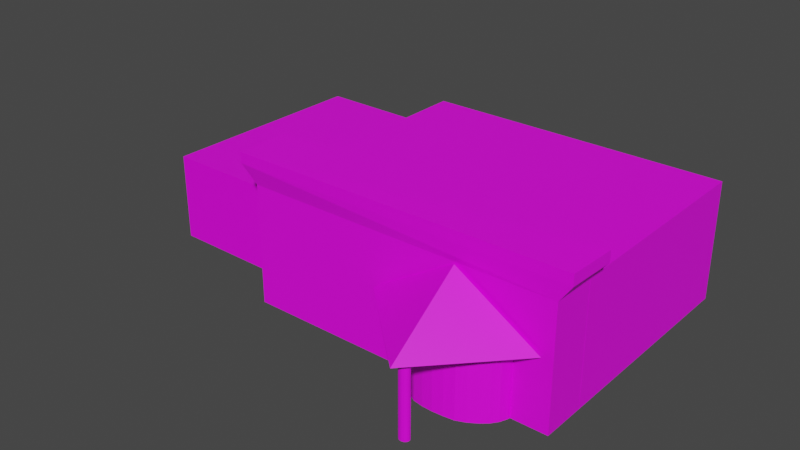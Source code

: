 # Source: Village_Cafe2.blend  (saved by Blender 2.90.8; exported with 4.5.12 LTS)
import bpy
from mathutils import Matrix  # noqa: F401  (used for matrix-valued properties, if any)

bpy.ops.wm.read_factory_settings(use_empty=True)
scene = bpy.context.scene
scene.name = 'Scene'

# ---- collections
col_collection = bpy.data.collections.new('Collection'); scene.collection.children.link(col_collection)

# ---- images (referenced by path relative to the original .blend; pixels are not part of the script)
import os
ASSET_DIR = os.environ.get("B2B_ASSET_DIR", "")  # directory of the original .blend (textures are referenced by path, not embedded)
HERE = os.path.dirname(os.path.abspath(__file__))  # packed textures are extracted next to this script under _unpacked/

def load_image(name, relpath, width, height, colorspace="sRGB"):
    """Load a texture the original file referenced (path relative to the .blend, or extracted next to this script)."""
    p = next((c for c in (os.path.join(HERE, relpath), os.path.join(ASSET_DIR, relpath)) if relpath and os.path.exists(c)), "")
    if p:
        img = bpy.data.images.load(p, check_existing=True)
        img.name = name
    else:  # same state as the original file: an image datablock whose file is absent (Cycles renders it pink)
        img = bpy.data.images.new(name, width, height)
        img.source = "FILE"
        img.filepath = "//" + (relpath or name)
    img.colorspace_settings.name = colorspace
    return img
img_blond_001 = load_image('Blond.001', 'Downloads/Cafe2.png', 1024, 1024, 'sRGB')
img_untitled_002 = load_image('Untitled.002', 'Downloads/Cafe3.png', 1024, 1024, 'sRGB')
img_untitled_005 = load_image('Untitled.005', 'Downloads/Cafe5.png', 1024, 1024, 'sRGB')
img_untitled_004 = load_image('Untitled.004', 'Downloads/Cafe4.png', 1024, 1024, 'sRGB')
img_untitled = load_image('Untitled', 'Downloads/Cafe1.png', 1024, 1024, 'sRGB')
img_material_001_base_color = load_image('Material.001 Base Color', 'Downloads/Cafe6.png', 1024, 1024, 'sRGB')

# ---- materials (node trees are filled in below, after node groups)
mat_material = bpy.data.materials.new('Material')
mat_material.alpha_threshold = 0.0
mat_material.use_transparent_shadow = False
mat_material.line_color = (0.0, 0.0, 0.0, 1.0)
mat_material_002 = bpy.data.materials.new('Material.002')
mat_material_002.use_transparent_shadow = False
mat_material_007 = bpy.data.materials.new('Material.007')
mat_material_007.use_transparent_shadow = False
mat_material_005 = bpy.data.materials.new('Material.005')
mat_material_005.use_transparent_shadow = False
mat_material_006 = bpy.data.materials.new('Material.006')
mat_material_006.use_transparent_shadow = False
mat_material_001 = bpy.data.materials.new('Material.001')
mat_material_001.use_transparent_shadow = False

# ---- material node trees
mat_material.use_nodes = True; mat_material.node_tree.nodes.clear()
_N = mat_material.node_tree.nodes; _L = mat_material.node_tree.links
n0 = _N.new('ShaderNodeOutputMaterial'); n0.name = 'Material Output'; n0.location = (300, 300)
n1 = _N.new('ShaderNodeBsdfPrincipled'); n1.name = 'Principled BSDF'; n1.location = (10, 300)
n1.distribution = 'GGX'
n1.subsurface_method = 'RANDOM_WALK_SKIN'
n1.inputs[2].default_value = 0.4
n1.inputs[3].default_value = 1.45
n1.inputs[27].default_value = (0.0, 0.0, 0.0, 1.0)
n1.inputs[28].default_value = 1.0
n2 = _N.new('ShaderNodeTexImage'); n2.name = 'Image Texture'; n2.location = (-280, 260)
n2.image = img_blond_001
_L.new(n1.outputs[0], n0.inputs[0])
_L.new(n2.outputs[0], n1.inputs[0])
n0.is_active_output = True
mat_material_002.use_nodes = True; mat_material_002.node_tree.nodes.clear()
_N = mat_material_002.node_tree.nodes; _L = mat_material_002.node_tree.links
n0 = _N.new('ShaderNodeBsdfPrincipled'); n0.name = 'Principled BSDF'; n0.location = (10, 300)
n0.distribution = 'GGX'
n0.subsurface_method = 'RANDOM_WALK_SKIN'
n0.inputs[3].default_value = 1.45
n0.inputs[27].default_value = (0.0, 0.0, 0.0, 1.0)
n0.inputs[28].default_value = 1.0
n1 = _N.new('ShaderNodeOutputMaterial'); n1.name = 'Material Output'; n1.location = (300, 300)
n2 = _N.new('ShaderNodeTexImage'); n2.name = 'Image Texture'; n2.location = (-280, 260)
n2.image = img_untitled_002
_L.new(n0.outputs[0], n1.inputs[0])
_L.new(n2.outputs[0], n0.inputs[0])
n1.is_active_output = True
mat_material_007.use_nodes = True; mat_material_007.node_tree.nodes.clear()
_N = mat_material_007.node_tree.nodes; _L = mat_material_007.node_tree.links
n0 = _N.new('ShaderNodeBsdfPrincipled'); n0.name = 'Principled BSDF'; n0.location = (10, 300)
n0.distribution = 'GGX'
n0.subsurface_method = 'RANDOM_WALK_SKIN'
n0.inputs[3].default_value = 1.45
n0.inputs[27].default_value = (0.0, 0.0, 0.0, 1.0)
n0.inputs[28].default_value = 1.0
n1 = _N.new('ShaderNodeOutputMaterial'); n1.name = 'Material Output'; n1.location = (300, 300)
n2 = _N.new('ShaderNodeTexImage'); n2.name = 'Image Texture'; n2.location = (-280, 260)
n2.image = img_untitled_005
_L.new(n0.outputs[0], n1.inputs[0])
_L.new(n2.outputs[0], n0.inputs[0])
n1.is_active_output = True
mat_material_005.use_nodes = True; mat_material_005.node_tree.nodes.clear()
_N = mat_material_005.node_tree.nodes; _L = mat_material_005.node_tree.links
n0 = _N.new('ShaderNodeBsdfPrincipled'); n0.name = 'Principled BSDF'; n0.location = (10, 300)
n0.distribution = 'GGX'
n0.subsurface_method = 'RANDOM_WALK_SKIN'
n0.inputs[3].default_value = 1.45
n0.inputs[27].default_value = (0.0, 0.0, 0.0, 1.0)
n0.inputs[28].default_value = 1.0
n1 = _N.new('ShaderNodeOutputMaterial'); n1.name = 'Material Output'; n1.location = (300, 300)
n2 = _N.new('ShaderNodeTexImage'); n2.name = 'Image Texture'; n2.location = (-280, 260)
n2.image = img_untitled_004
_L.new(n0.outputs[0], n1.inputs[0])
_L.new(n2.outputs[0], n0.inputs[0])
n1.is_active_output = True
mat_material_006.use_nodes = True; mat_material_006.node_tree.nodes.clear()
_N = mat_material_006.node_tree.nodes; _L = mat_material_006.node_tree.links
n0 = _N.new('ShaderNodeBsdfPrincipled'); n0.name = 'Principled BSDF'; n0.location = (10, 300)
n0.distribution = 'GGX'
n0.subsurface_method = 'RANDOM_WALK_SKIN'
n0.inputs[3].default_value = 1.45
n0.inputs[27].default_value = (0.0, 0.0, 0.0, 1.0)
n0.inputs[28].default_value = 1.0
n1 = _N.new('ShaderNodeOutputMaterial'); n1.name = 'Material Output'; n1.location = (300, 300)
n2 = _N.new('ShaderNodeTexImage'); n2.name = 'Image Texture'; n2.location = (-280, 260)
n2.image = img_untitled
_L.new(n0.outputs[0], n1.inputs[0])
_L.new(n2.outputs[0], n0.inputs[0])
n1.is_active_output = True
mat_material_001.use_nodes = True; mat_material_001.node_tree.nodes.clear()
_N = mat_material_001.node_tree.nodes; _L = mat_material_001.node_tree.links
n0 = _N.new('ShaderNodeBsdfPrincipled'); n0.name = 'Principled BSDF'; n0.location = (10, 300)
n0.distribution = 'GGX'
n0.subsurface_method = 'BURLEY'
n0.inputs[3].default_value = 1.45
n0.inputs[27].default_value = (0.0, 0.0, 0.0, 1.0)
n0.inputs[28].default_value = 1.0
n1 = _N.new('ShaderNodeOutputMaterial'); n1.name = 'Material Output'; n1.location = (300, 300)
n2 = _N.new('ShaderNodeTexImage'); n2.name = 'Image Texture'; n2.location = (-280, 260)
n2.image = img_material_001_base_color
_L.new(n0.outputs[0], n1.inputs[0])
_L.new(n2.outputs[0], n0.inputs[0])
n1.is_active_output = True

# ---- world
world_world = bpy.data.worlds.new('World'); scene.world = world_world
world_world.use_nodes = True; world_world.node_tree.nodes.clear()
_N = world_world.node_tree.nodes; _L = world_world.node_tree.links
n0 = _N.new('ShaderNodeOutputWorld'); n0.name = 'World Output'; n0.location = (300, 300)
n1 = _N.new('ShaderNodeBackground'); n1.name = 'Background'; n1.location = (10, 300)
n1.inputs[0].default_value = (0.05088, 0.05088, 0.05088, 1.0)
_L.new(n1.outputs[0], n0.inputs[0])
n0.is_active_output = True
world_world.color = (0.05088, 0.05088, 0.05088)
world_world.use_sun_shadow = False
world_world.sun_shadow_jitter_overblur = 0.0

# ---- meshes
me_cube = bpy.data.meshes.new('Cube')
me_cube.from_pydata([(3.224, 0.8864, 0.6501), (3.224, 0.8864, -1.35), (3.224, -1.114, 0.6501), (3.224, -1.114, -1.35), (1.224, 0.8864, 0.6501), (1.224, 0.8864, -1.35), (1.224, -1.114, 0.6501), (1.224, -1.114, -1.35), (1.231, 0.8704, -1.337), (1.231, 0.8704, 1.363), (1.265, -1.114, -1.337), (1.265, -1.114, 1.363), (-2.768, 0.8373, -1.337), (-2.768, 0.8373, 1.363), (-2.734, -1.147, -1.337), (-2.734, -1.147, 1.363), (1.226, 1.268, -1.339), (1.406, 1.308, 1.766), (1.233, 0.8712, -1.339), (1.4, 0.825, 1.776), (-2.774, 1.235, -1.339), (-2.928, 1.243, 1.742), (-2.767, 0.8382, -1.339), (-2.956, 0.8359, 1.774), (1.226, 1.268, 1.358), (1.233, 0.8712, 1.358), (-2.767, 0.8382, 1.358), (-2.774, 1.235, 1.358), (1.405, 1.31, 2.007), (1.4, 0.8267, 2.017), (-2.928, 1.244, 1.984), (-2.957, 0.8376, 2.015), (-1.653, 1.8, 0.3505), (-1.653, 1.8, -1.472), (-1.666, 1.801, 0.3505), (-1.666, 1.801, -1.472), (-1.679, 1.803, 0.3505), (-1.679, 1.803, -1.472), (-1.69, 1.806, 0.3505), (-1.69, 1.806, -1.472), (-1.701, 1.811, 0.3505), (-1.701, 1.811, -1.472), (-1.709, 1.817, 0.3505), (-1.709, 1.817, -1.472), (-1.716, 1.824, 0.3505), (-1.716, 1.824, -1.472), (-1.72, 1.831, 0.3505), (-1.72, 1.831, -1.472), (-1.721, 1.839, 0.3505), (-1.721, 1.839, -1.472), (-1.72, 1.847, 0.3505), (-1.72, 1.847, -1.472), (-1.716, 1.854, 0.3505), (-1.716, 1.854, -1.472), (-1.71, 1.861, 0.3505), (-1.71, 1.861, -1.472), (-1.702, 1.867, 0.3505), (-1.702, 1.867, -1.472), (-1.692, 1.873, 0.3505), (-1.692, 1.873, -1.472), (-1.68, 1.876, 0.3505), (-1.68, 1.876, -1.472), (-1.667, 1.879, 0.3505), (-1.667, 1.879, -1.472), (-1.654, 1.88, 0.3505), (-1.654, 1.88, -1.472), (-1.641, 1.879, 0.3505), (-1.641, 1.879, -1.472), (-1.628, 1.877, 0.3505), (-1.628, 1.877, -1.472), (-1.616, 1.873, 0.3505), (-1.616, 1.873, -1.472), (-1.606, 1.868, 0.3505), (-1.606, 1.868, -1.472), (-1.598, 1.862, 0.3505), (-1.598, 1.862, -1.472), (-1.591, 1.855, 0.3505), (-1.591, 1.855, -1.472), (-1.587, 1.848, 0.3505), (-1.587, 1.848, -1.472), (-1.586, 1.84, 0.3505), (-1.586, 1.84, -1.472), (-1.587, 1.833, 0.3505), (-1.587, 1.833, -1.472), (-1.591, 1.825, 0.3505), (-1.591, 1.825, -1.472), (-1.597, 1.818, 0.3505), (-1.597, 1.818, -1.472), (-1.605, 1.812, 0.3505), (-1.605, 1.812, -1.472), (-1.615, 1.807, 0.3505), (-1.615, 1.807, -1.472), (-1.627, 1.803, 0.3505), (-1.627, 1.803, -1.472), (-1.64, 1.801, 0.3505), (-1.64, 1.801, -1.472), (-1.648, 1.54, 0.3161), (-1.649, 1.537, -1.332), (-1.515, 1.535, 0.3161), (-1.515, 1.533, -1.337), (-1.386, 1.516, 0.3161), (-1.388, 1.518, -1.34), (-1.266, 1.487, 0.3178), (-1.277, 1.481, -1.328), (-1.162, 1.445, 0.3165), (-1.173, 1.438, -1.317), (-1.079, 1.394, 0.3131), (-1.081, 1.395, -1.327), (-1.014, 1.336, 0.3144), (-1.01, 1.339, -1.341), (-0.9716, 1.274, 0.317), (-0.9711, 1.274, -1.341), (-0.9581, 1.207, 0.3161), (-0.9581, 1.207, -1.34), (-0.9702, 1.141, 0.3161), (-0.9702, 1.141, -1.34), (-1.008, 1.077, 0.3161), (-1.008, 1.077, -1.34), (-1.07, 1.018, 0.3161), (-1.07, 1.018, -1.34), (-1.155, 0.9665, 0.3161), (-1.155, 0.9665, -1.34), (-1.258, 0.9236, 0.3161), (-1.258, 0.9236, -1.34), (-1.375, 0.8913, 0.3161), (-1.375, 0.8913, -1.34), (-1.503, 0.871, 0.3161), (-1.503, 0.871, -1.34), (-1.637, 0.8634, 0.3161), (-1.637, 0.8634, -1.34), (-1.77, 0.8688, 0.3161), (-1.77, 0.8688, -1.34), (-1.899, 0.887, 0.3161), (-1.899, 0.887, -1.34), (-2.018, 0.9173, 0.3161), (-2.018, 0.9173, -1.34), (-2.122, 0.9585, 0.3161), (-2.122, 0.9585, -1.34), (-2.208, 1.009, 0.3161), (-2.208, 1.009, -1.34), (-2.273, 1.067, 0.3161), (-2.273, 1.067, -1.34), (-2.313, 1.13, 0.3161), (-2.313, 1.13, -1.34), (-2.327, 1.196, 0.3161), (-2.327, 1.196, -1.34), (-2.315, 1.262, 0.3161), (-2.313, 1.262, -1.336), (-2.277, 1.326, 0.3161), (-2.276, 1.326, -1.335), (-2.215, 1.385, 0.3162), (-2.213, 1.384, -1.337), (-2.131, 1.437, 0.3165), (-2.128, 1.436, -1.335), (-2.028, 1.48, 0.316), (-2.026, 1.479, -1.34), (-1.91, 1.512, 0.3163), (-1.912, 1.513, -1.341), (-1.782, 1.532, 0.3161), (-1.781, 1.529, -1.334), (-0.5514, 1.29, 0.2301), (-1.605, 1.278, 1.362), (-1.681, 2.007, 0.2301), (-2.658, 1.265, 0.2301)], [], [(0, 4, 6, 2), (3, 2, 6, 7), (7, 6, 4, 5), (5, 1, 3, 7), (1, 0, 2, 3), (5, 4, 0, 1), (8, 9, 11, 10), (10, 11, 15, 14), (14, 15, 13, 12), (12, 13, 9, 8), (10, 14, 12, 8), (15, 11, 9, 13), (24, 17, 19, 25), (25, 19, 23, 26), (26, 23, 21, 27), (27, 21, 17, 24), (18, 22, 20, 16), (23, 19, 29, 31), (20, 27, 24, 16), (22, 26, 27, 20), (18, 25, 26, 22), (16, 24, 25, 18), (31, 29, 28, 30), (21, 23, 31, 30), (19, 17, 28, 29), (17, 21, 30, 28), (32, 33, 35, 34), (34, 35, 37, 36), (36, 37, 39, 38), (38, 39, 41, 40), (40, 41, 43, 42), (42, 43, 45, 44), (44, 45, 47, 46), (46, 47, 49, 48), (48, 49, 51, 50), (50, 51, 53, 52), (52, 53, 55, 54), (54, 55, 57, 56), (56, 57, 59, 58), (58, 59, 61, 60), (60, 61, 63, 62), (62, 63, 65, 64), (64, 65, 67, 66), (66, 67, 69, 68), (68, 69, 71, 70), (70, 71, 73, 72), (72, 73, 75, 74), (74, 75, 77, 76), (76, 77, 79, 78), (78, 79, 81, 80), (80, 81, 83, 82), (82, 83, 85, 84), (84, 85, 87, 86), (86, 87, 89, 88), (88, 89, 91, 90), (90, 91, 93, 92), (35, 33, 95, 93, 91, 89, 87, 85, 83, 81, 79, 77, 75, 73, 71, 69, 67, 65, 63, 61, 59, 57, 55, 53, 51, 49, 47, 45, 43, 41, 39, 37), (92, 93, 95, 94), (94, 95, 33, 32), (32, 34, 36, 38, 40, 42, 44, 46, 48, 50, 52, 54, 56, 58, 60, 62, 64, 66, 68, 70, 72, 74, 76, 78, 80, 82, 84, 86, 88, 90, 92, 94), (96, 97, 99, 98), (98, 99, 101, 100), (100, 101, 103, 102), (102, 103, 105, 104), (104, 105, 107, 106), (106, 107, 109, 108), (108, 109, 111, 110), (110, 111, 113, 112), (112, 113, 115, 114), (114, 115, 117, 116), (116, 117, 119, 118), (118, 119, 121, 120), (120, 121, 123, 122), (122, 123, 125, 124), (124, 125, 127, 126), (126, 127, 129, 128), (128, 129, 131, 130), (130, 131, 133, 132), (132, 133, 135, 134), (134, 135, 137, 136), (136, 137, 139, 138), (138, 139, 141, 140), (140, 141, 143, 142), (142, 143, 145, 144), (144, 145, 147, 146), (146, 147, 149, 148), (148, 149, 151, 150), (150, 151, 153, 152), (152, 153, 155, 154), (154, 155, 157, 156), (99, 97, 159, 157, 155, 153, 151, 149, 147, 145, 143, 141, 139, 137, 135, 133, 131, 129, 127, 125, 123, 121, 119, 117, 115, 113, 111, 109, 107, 105, 103, 101), (156, 157, 159, 158), (158, 159, 97, 96), (96, 98, 100, 102, 104, 106, 108, 110, 112, 114, 116, 118, 120, 122, 124, 126, 128, 130, 132, 134, 136, 138, 140, 142, 144, 146, 148, 150, 152, 154, 156, 158), (160, 161, 162), (161, 163, 162), (162, 163, 160), (161, 160, 163)])
me_cube.polygons.foreach_set('material_index', [0, 0, 0, 0, 0, 0, 1, 1, 1, 1, 1, 1, 2, 2, 2, 2, 2, 2, 2, 2, 2, 2, 2, 2, 2, 2, 3, 3, 3, 3, 3, 3, 3, 3, 3, 3, 3, 3, 3, 3, 3, 3, 3, 3, 3, 3, 3, 3, 3, 3, 3, 3, 3, 3, 3, 3, 3, 3, 3, 3, 4, 4, 4, 4, 4, 4, 4, 4, 4, 4, 4, 4, 4, 4, 4, 4, 4, 4, 4, 4, 4, 4, 4, 4, 4, 4, 4, 4, 4, 4, 4, 4, 4, 4, 5, 5, 5, 5])
_uv = me_cube.uv_layers.new(name='UVMap')
_uv.uv.foreach_set('vector', [0.5027, 0.3055, 0.5081, -0.004372, 0.6686, 0.001022, 0.6633, 0.3108, 0.6579, 0.6999, 0.6633, 0.3108, 0.8238, 0.3162, 0.8184, 0.7053, 0.1762, 0.6838, 0.1816, 0.2947, 0.3421, 0.3001, 0.3367, 0.6892, 0.4919, 0.993, 0.4973, 0.6945, 0.6579, 0.6999, 0.6525, 0.9984, 0.4973, 0.6945, 0.5027, 0.3055, 0.6633, 0.3108, 0.6579, 0.6999, 0.3367, 0.6892, 0.3421, 0.3001, 0.5027, 0.3055, 0.4973, 0.6945, 0.1766, 0.6856, 0.1811, 0.2965, 0.3417, 0.301, 0.3372, 0.6901, 0.3372, 0.6901, 0.3417, 0.301, 0.5022, 0.3054, 0.4978, 0.6946, 0.4978, 0.6946, 0.5022, 0.3054, 0.6628, 0.3099, 0.6583, 0.699, 0.6583, 0.699, 0.6628, 0.3099, 0.8234, 0.3144, 0.8189, 0.7035, 0.4933, 0.9988, 0.4978, 0.6946, 0.6583, 0.699, 0.6538, 1.003, 0.5022, 0.3054, 0.5067, 0.00691, 0.6673, 0.01139, 0.6628, 0.3099, 0.5877, 0.0, 0.625, 0.0, 0.625, 0.25, 0.5877, 0.25, 0.5877, 0.25, 0.625, 0.25, 0.625, 0.5, 0.5877, 0.5, 0.5877, 0.5, 0.625, 0.5, 0.625, 0.75, 0.5877, 0.75, 0.5877, 0.75, 0.625, 0.75, 0.625, 1.0, 0.5877, 1.0, 0.5047, 0.7525, 0.5094, 0.471, 0.67, 0.4757, 0.6653, 0.7572, 0.625, 0.5, 0.625, 0.25, 0.625, 0.25, 0.625, 0.5, 0.67, 0.4757, 0.674, 0.1446, 0.8346, 0.1494, 0.8306, 0.4804, 0.5094, 0.471, 0.5135, 0.1399, 0.674, 0.1446, 0.67, 0.4757, 0.3489, 0.4662, 0.3529, 0.1352, 0.5135, 0.1399, 0.5094, 0.471, 0.1883, 0.4615, 0.1923, 0.1305, 0.3529, 0.1352, 0.3489, 0.4662, 0.625, 0.5, 0.875, 0.5, 0.875, 0.75, 0.625, 0.75, 0.625, 0.75, 0.625, 0.5, 0.625, 0.5, 0.625, 0.75, 0.625, 0.25, 0.625, 0.0, 0.625, 0.0, 0.625, 0.25, 0.625, 1.0, 0.625, 0.75, 0.625, 0.75, 0.625, 1.0, 1.0, 0.5, 1.0, 1.0, 0.9688, 1.0, 0.9688, 0.5, 0.9688, 0.5, 0.9688, 1.0, 0.9375, 1.0, 0.9375, 0.5, 0.9375, 0.5, 0.9375, 1.0, 0.9062, 1.0, 0.9062, 0.5, 0.9062, 0.5, 0.9062, 1.0, 0.875, 1.0, 0.875, 0.5, 0.875, 0.5, 0.875, 1.0, 0.8438, 1.0, 0.8438, 0.5, 0.8438, 0.5, 0.8438, 1.0, 0.8125, 1.0, 0.8125, 0.5, 0.8125, 0.5, 0.8125, 1.0, 0.7812, 1.0, 0.7812, 0.5, 0.7812, 0.5, 0.7812, 1.0, 0.75, 1.0, 0.75, 0.5, 0.75, 0.5, 0.75, 1.0, 0.7188, 1.0, 0.7188, 0.5, 0.7188, 0.5, 0.7188, 1.0, 0.6875, 1.0, 0.6875, 0.5, 0.6875, 0.5, 0.6875, 1.0, 0.6562, 1.0, 0.6562, 0.5, 0.6562, 0.5, 0.6562, 1.0, 0.625, 1.0, 0.625, 0.5, 0.625, 0.5, 0.625, 1.0, 0.5938, 1.0, 0.5938, 0.5, 0.5938, 0.5, 0.5938, 1.0, 0.5625, 1.0, 0.5625, 0.5, 0.5625, 0.5, 0.5625, 1.0, 0.5312, 1.0, 0.5312, 0.5, 0.5312, 0.5, 0.5312, 1.0, 0.5, 1.0, 0.5, 0.5, 0.5, 0.5, 0.5, 1.0, 0.4688, 1.0, 0.4688, 0.5, 0.4688, 0.5, 0.4688, 1.0, 0.4375, 1.0, 0.4375, 0.5, 0.4375, 0.5, 0.4375, 1.0, 0.4062, 1.0, 0.4062, 0.5, 0.4062, 0.5, 0.4062, 1.0, 0.375, 1.0, 0.375, 0.5, 0.375, 0.5, 0.375, 1.0, 0.3438, 1.0, 0.3438, 0.5, 0.3438, 0.5, 0.3438, 1.0, 0.3125, 1.0, 0.3125, 0.5, 0.3125, 0.5, 0.3125, 1.0, 0.2812, 1.0, 0.2812, 0.5, 0.2812, 0.5, 0.2812, 1.0, 0.25, 1.0, 0.25, 0.5, 0.25, 0.5, 0.25, 1.0, 0.2188, 1.0, 0.2188, 0.5, 0.2188, 0.5, 0.2188, 1.0, 0.1875, 1.0, 0.1875, 0.5, 0.1875, 0.5, 0.1875, 1.0, 0.1562, 1.0, 0.1562, 0.5, 0.1562, 0.5, 0.1562, 1.0, 0.125, 1.0, 0.125, 0.5, 0.125, 0.5, 0.125, 1.0, 0.09375, 1.0, 0.09375, 0.5, 0.09375, 0.5, 0.09375, 1.0, 0.0625, 1.0, 0.0625, 0.5, 0.2968, 0.4854, 0.25, 0.49, 0.2032, 0.4854, 0.1582, 0.4717, 0.1167, 0.4496, 0.08029, 0.4197, 0.05045, 0.3833, 0.02827, 0.3418, 0.01461, 0.2968, 0.01, 0.25, 0.01461, 0.2032, 0.02827, 0.1582, 0.05045, 0.1167, 0.08029, 0.08029, 0.1167, 0.05045, 0.1582, 0.02827, 0.2032, 0.01461, 0.25, 0.01, 0.2968, 0.01461, 0.3418, 0.02827, 0.3833, 0.05045, 0.4197, 0.08029, 0.4496, 0.1167, 0.4717, 0.1582, 0.4854, 0.2032, 0.49, 0.25, 0.4854, 0.2968, 0.4717, 0.3418, 0.4496, 0.3833, 0.4197, 0.4197, 0.3833, 0.4496, 0.3418, 0.4717, 0.0625, 0.5, 0.0625, 1.0, 0.03125, 1.0, 0.03125, 0.5, 0.03125, 0.5, 0.03125, 1.0, 0.0, 1.0, 0.0, 0.5, 0.75, 0.49, 0.7968, 0.4854, 0.8418, 0.4717, 0.8833, 0.4496, 0.9197, 0.4197, 0.9496, 0.3833, 0.9717, 0.3418, 0.9854, 0.2968, 0.99, 0.25, 0.9854, 0.2032, 0.9717, 0.1582, 0.9496, 0.1167, 0.9197, 0.08029, 0.8833, 0.05045, 0.8418, 0.02827, 0.7968, 0.01461, 0.75, 0.01, 0.7032, 0.01461, 0.6582, 0.02827, 0.6167, 0.05045, 0.5803, 0.08029, 0.5504, 0.1167, 0.5283, 0.1582, 0.5146, 0.2032, 0.51, 0.25, 0.5146, 0.2968, 0.5283, 0.3418, 0.5504, 0.3833, 0.5803, 0.4197, 0.6167, 0.4496, 0.6582, 0.4717, 0.7032, 0.4854, 1.0, 0.5, 1.0, 1.0, 0.9688, 1.0, 0.9688, 0.5, 0.9688, 0.5, 0.9688, 1.0, 0.9375, 1.0, 0.9375, 0.5, 0.9375, 0.5, 0.9375, 1.0, 0.9062, 1.0, 0.9062, 0.5, 0.9062, 0.5, 0.9062, 1.0, 0.875, 1.0, 0.875, 0.5, 0.875, 0.5, 0.875, 1.0, 0.8438, 1.0, 0.8438, 0.5, 0.8438, 0.5, 0.8438, 1.0, 0.8125, 1.0, 0.8125, 0.5, 0.8125, 0.5, 0.8125, 1.0, 0.7812, 1.0, 0.7812, 0.5, 0.7812, 0.5, 0.7812, 1.0, 0.75, 1.0, 0.75, 0.5, 0.75, 0.5, 0.75, 1.0, 0.7188, 1.0, 0.7188, 0.5, 0.7188, 0.5, 0.7188, 1.0, 0.6875, 1.0, 0.6875, 0.5, 0.6875, 0.5, 0.6875, 1.0, 0.6562, 1.0, 0.6562, 0.5, 0.6562, 0.5, 0.6562, 1.0, 0.625, 1.0, 0.625, 0.5, 0.625, 0.5, 0.625, 1.0, 0.5938, 1.0, 0.5938, 0.5, 0.5938, 0.5, 0.5938, 1.0, 0.5625, 1.0, 0.5625, 0.5, 0.5625, 0.5, 0.5625, 1.0, 0.5312, 1.0, 0.5312, 0.5, 0.5312, 0.5, 0.5312, 1.0, 0.5, 1.0, 0.5, 0.5, 0.5, 0.5, 0.5, 1.0, 0.4688, 1.0, 0.4688, 0.5, 0.4688, 0.5, 0.4688, 1.0, 0.4375, 1.0, 0.4375, 0.5, 0.4375, 0.5, 0.4375, 1.0, 0.4062, 1.0, 0.4062, 0.5, 0.4062, 0.5, 0.4062, 1.0, 0.375, 1.0, 0.375, 0.5, 0.375, 0.5, 0.375, 1.0, 0.3438, 1.0, 0.3438, 0.5, 0.3438, 0.5, 0.3438, 1.0, 0.3125, 1.0, 0.3125, 0.5, 0.3125, 0.5, 0.3125, 1.0, 0.2812, 1.0, 0.2812, 0.5, 0.2812, 0.5, 0.2812, 1.0, 0.25, 1.0, 0.25, 0.5, 0.25, 0.5, 0.25, 1.0, 0.2188, 1.0, 0.2188, 0.5, 0.2188, 0.5, 0.2188, 1.0, 0.1875, 1.0, 0.1875, 0.5, 0.1875, 0.5, 0.1875, 1.0, 0.1562, 1.0, 0.1562, 0.5, 0.1562, 0.5, 0.1562, 1.0, 0.125, 1.0, 0.125, 0.5, 0.125, 0.5, 0.125, 1.0, 0.09375, 1.0, 0.09375, 0.5, 0.09375, 0.5, 0.09375, 1.0, 0.0625, 1.0, 0.0625, 0.5, 0.2968, 0.4854, 0.25, 0.49, 0.2032, 0.4854, 0.1582, 0.4717, 0.1167, 0.4496, 0.08029, 0.4197, 0.05045, 0.3833, 0.02827, 0.3418, 0.01461, 0.2968, 0.01, 0.25, 0.01461, 0.2032, 0.02827, 0.1582, 0.05045, 0.1167, 0.08029, 0.08029, 0.1167, 0.05045, 0.1582, 0.02827, 0.2032, 0.01461, 0.25, 0.01, 0.2968, 0.01461, 0.3418, 0.02827, 0.3833, 0.05045, 0.4197, 0.08029, 0.4496, 0.1167, 0.4717, 0.1582, 0.4854, 0.2032, 0.49, 0.25, 0.4854, 0.2968, 0.4717, 0.3418, 0.4496, 0.3833, 0.4197, 0.4197, 0.3833, 0.4496, 0.3418, 0.4717, 0.0625, 0.5, 0.0625, 1.0, 0.03125, 1.0, 0.03125, 0.5, 0.03125, 0.5, 0.03125, 1.0, 0.0, 1.0, 0.0, 0.5, 0.75, 0.49, 0.7968, 0.4854, 0.8418, 0.4717, 0.8833, 0.4496, 0.9197, 0.4197, 0.9496, 0.3833, 0.9717, 0.3418, 0.9854, 0.2968, 0.99, 0.25, 0.9854, 0.2032, 0.9717, 0.1582, 0.9496, 0.1167, 0.9197, 0.08029, 0.8833, 0.05045, 0.8418, 0.02827, 0.7968, 0.01461, 0.75, 0.01, 0.7032, 0.01461, 0.6582, 0.02827, 0.6167, 0.05045, 0.5803, 0.08029, 0.5504, 0.1167, 0.5283, 0.1582, 0.5146, 0.2032, 0.51, 0.25, 0.5146, 0.2968, 0.5283, 0.3418, 0.5504, 0.3833, 0.5803, 0.4197, 0.6167, 0.4496, 0.6582, 0.4717, 0.7032, 0.4854, 0.125, 0.75, 0.25, 0.625, 0.375, 0.75, 0.25, 0.625, 0.375, 0.5, 0.375, 0.75, 0.375, 0.75, 0.375, 0.5, 0.125, 0.75, 0.25, 0.625, 0.125, 0.75, 0.375, 0.5])
me_cube.materials.append(mat_material)
me_cube.materials.append(mat_material_002)
me_cube.materials.append(mat_material_007)
me_cube.materials.append(mat_material_005)
me_cube.materials.append(mat_material_006)
me_cube.materials.append(mat_material_001)
me_cube.use_remesh_preserve_volume = False
me_cube.use_remesh_preserve_attributes = False
me_cube.use_mirror_vertex_groups = False
me_cube.update()

# ---- objects
ob_cube = bpy.data.objects.new('Cube', me_cube)

# ---- transforms, parenting, visibility, modifiers, constraints
ob_cube.location = (4.206, -0.6649, 2.731)
ob_cube.rotation_euler = (0.0, -0.0, 3.13)
ob_cube.scale = (3.5, 5.04, 2.0)
ob_cube.lock_rotations_4d = False
ob_cube.empty_display_type = 'ARROWS'
ob_cube.lineart.crease_threshold = 0.0

# ---- collection membership
col_collection.objects.link(ob_cube)

# ---- scene / render settings (as saved in the file)
scene.frame_start = 1; scene.frame_end = 250; scene.frame_set(88)
scene.render.engine = 'BLENDER_EEVEE_NEXT'
scene.cycles.use_denoising = False
scene.cycles.samples = 128
scene.cycles.sampling_pattern = 'TABULATED_SOBOL'
scene.cycles.use_adaptive_sampling = False
scene.cycles.use_light_tree = False
scene.view_settings.view_transform = 'Filmic'
bpy.context.view_layer.update()

# ---- added for rendering (the .blend has no active camera and no usable light): camera, sun
cam_auto = bpy.data.cameras.new('AutoCamera')
cam_auto.lens = 50.0
cam_auto.sensor_width = 36.0
cam_auto.clip_end = 1000.0
ob_auto_camera = bpy.data.objects.new('AutoCamera', cam_auto)
scene.collection.objects.link(ob_auto_camera)
ob_auto_camera.location = (29.646, -33.9497, 24.0233)
ob_auto_camera.rotation_euler = (1.09748, -7.21219e-08, 0.694738)
scene.camera = ob_auto_camera
light_auto_sun = bpy.data.lights.new('AutoSun', 'SUN')
light_auto_sun.energy = 3.0
light_auto_sun.angle = 0.0523599
ob_auto_sun = bpy.data.objects.new('AutoSun', light_auto_sun)
scene.collection.objects.link(ob_auto_sun)
ob_auto_sun.rotation_euler = (0.872665, 0.174533, 0.523599)
bpy.context.view_layer.update()
